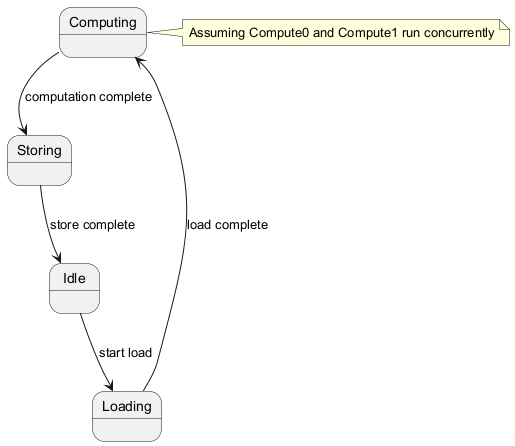

The diagram above was rendered by PlantUML. Its source (embedded in the PNG):
@startuml
state "Idle" as Idle
state "Loading" as Loading
state "Computing" as Computing
state "Storing" as Storing

Idle --> Loading : start load
Loading --> Computing : load complete
Computing --> Storing : computation complete
Storing --> Idle : store complete
note right of Computing: Assuming Compute0 and Compute1 run concurrently
@enduml